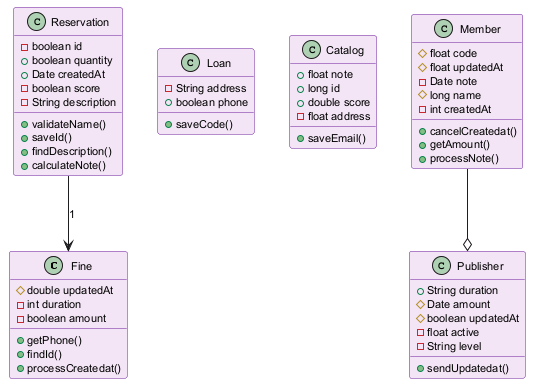

The diagram above was rendered by PlantUML. Its source (embedded in the PNG):
@startuml
skinparam backgroundColor #FFFFFF
skinparam classBackgroundColor #F3E5F5
skinparam classBorderColor #6A1B9A
skinparam defaultFontSize 11
class Fine {
  #double updatedAt
  -int duration
  -boolean amount
  +getPhone()
  +findId()
  +processCreatedat()
}
class Loan {
  -String address
  +boolean phone
  +saveCode()
}
class Catalog {
  +float note
  +long id
  +double score
  -float address
  +saveEmail()
}
class Publisher {
  +String duration
  #Date amount
  #boolean updatedAt
  -float active
  -String level
  +sendUpdatedat()
}
class Member {
  #float code
  #float updatedAt
  -Date note
  #long name
  -int createdAt
  +cancelCreatedat()
  +getAmount()
  +processNote()
}
class Reservation {
  -boolean id
  +boolean quantity
  +Date createdAt
  -boolean score
  -String description
  +validateName()
  +saveId()
  +findDescription()
  +calculateNote()
}
Reservation --> Fine : "1"
Member --o Publisher
@enduml